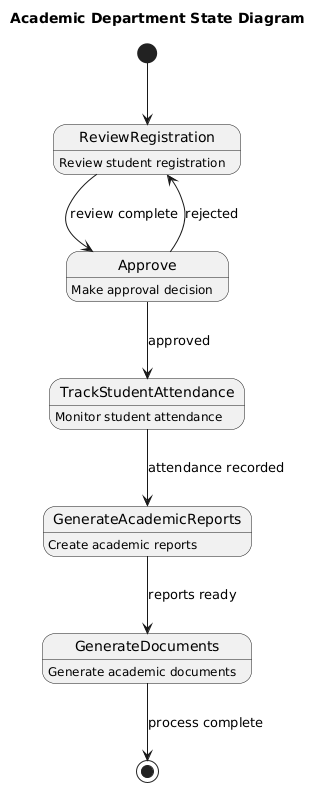

The diagram above was rendered by PlantUML. Its source (embedded in the PNG):
@startuml
title Academic Department State Diagram

[*] --> ReviewRegistration
ReviewRegistration --> Approve : review complete
Approve --> ReviewRegistration : rejected
Approve --> TrackStudentAttendance : approved
TrackStudentAttendance --> GenerateAcademicReports : attendance recorded
GenerateAcademicReports --> GenerateDocuments : reports ready
GenerateDocuments --> [*] : process complete

state ReviewRegistration : Review student registration
state Approve : Make approval decision
state TrackStudentAttendance : Monitor student attendance
state GenerateAcademicReports : Create academic reports
state GenerateDocuments : Generate academic documents
@enduml